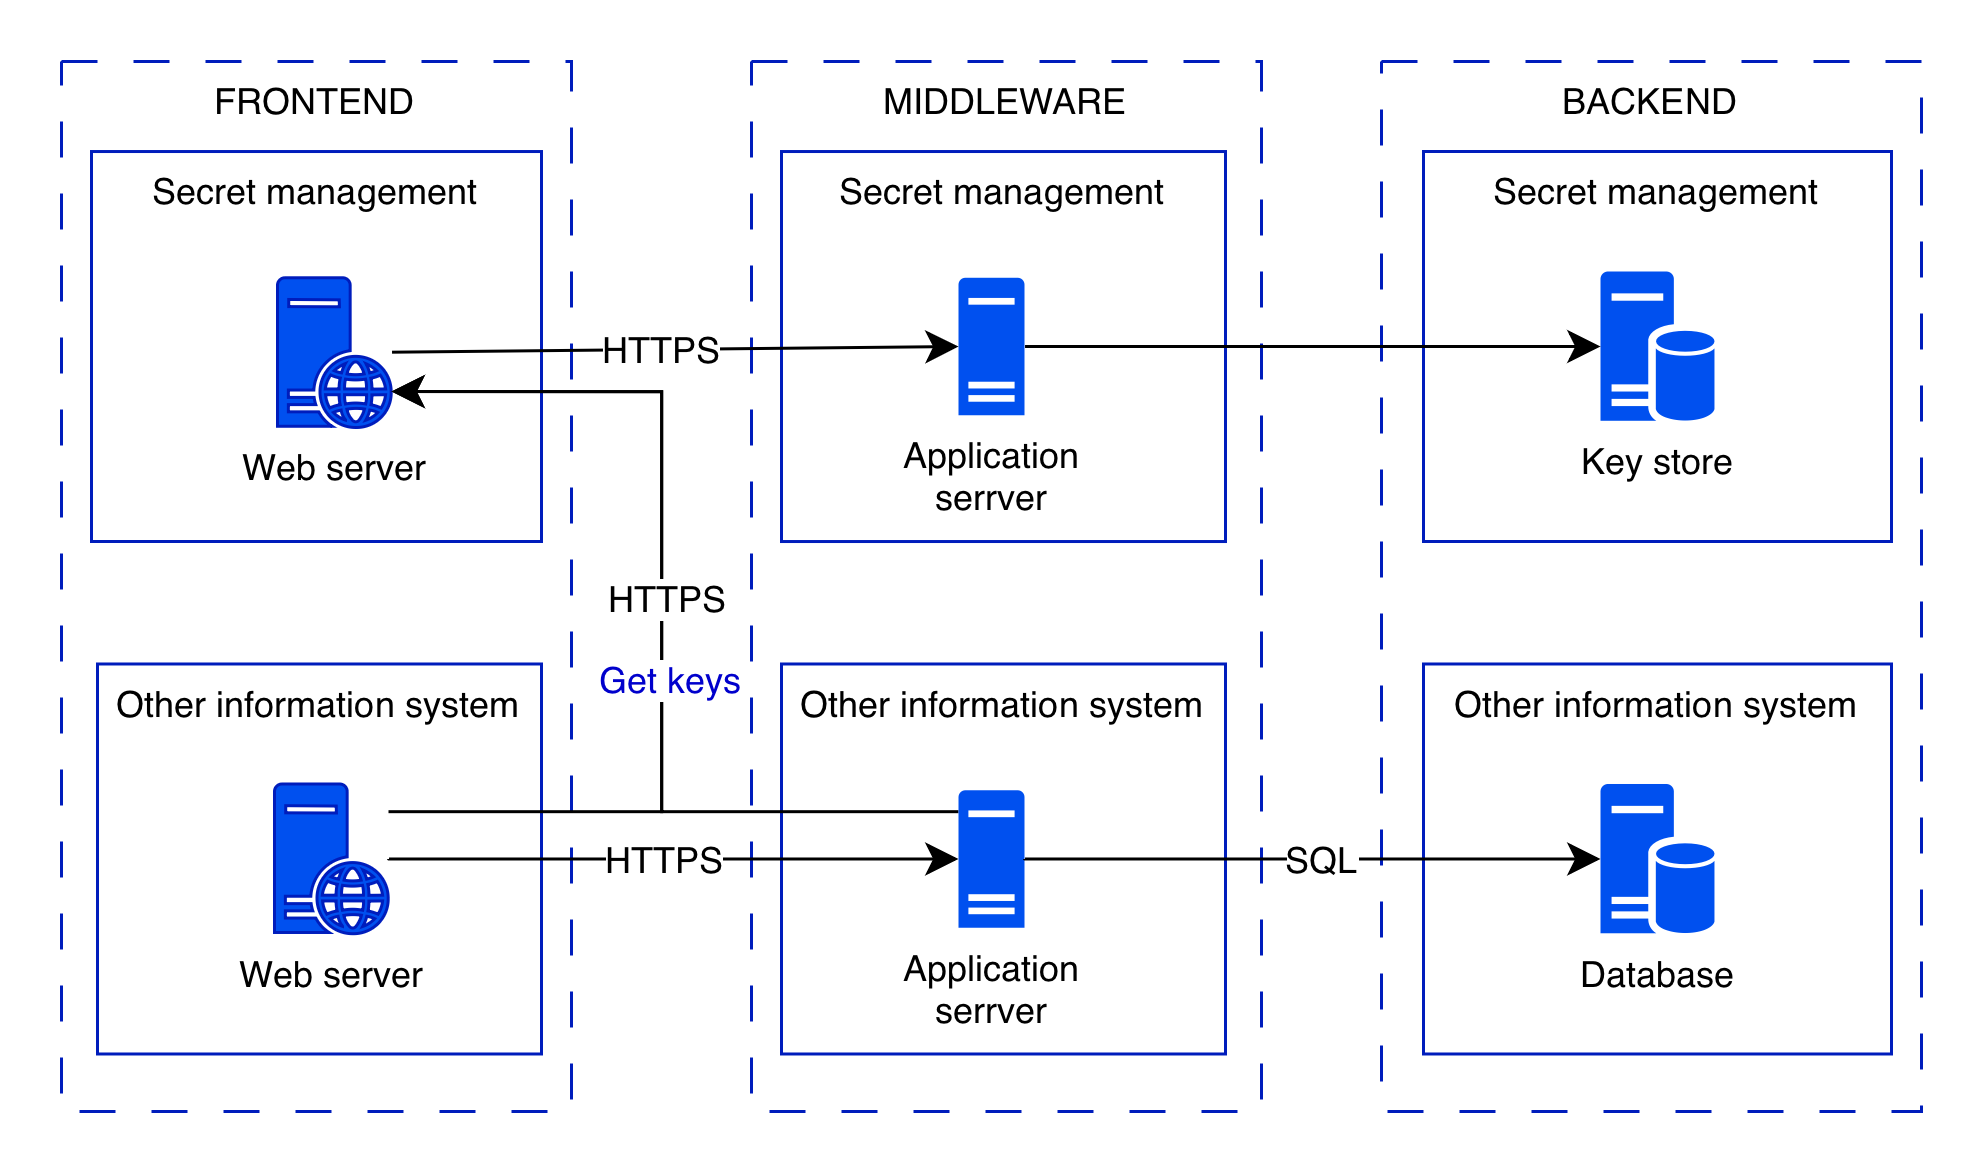

The diagram above was exported from draw.io. Its source (the exported page's mxGraphModel, read from the mxfile embedded in the PNG):
<mxGraphModel dx="1291" dy="733" grid="1" gridSize="10" guides="1" tooltips="1" connect="1" arrows="1" fold="1" page="1" pageScale="1" pageWidth="827" pageHeight="1169" math="0" shadow="0">
  <root>
    <mxCell id="0" />
    <mxCell id="1" parent="0" />
    <mxCell id="Q1D8YT9ybOttsPVp8cSY-2" value="" style="whiteSpace=wrap;html=1;fillColor=none;strokeColor=none;movable=1;resizable=1;rotatable=1;deletable=1;editable=1;locked=0;connectable=1;" vertex="1" parent="1">
      <mxGeometry x="-130" y="500" width="660" height="390" as="geometry" />
    </mxCell>
    <mxCell id="YFAS7umwwT-x7tRFvmlc-12" value="FRONTEND" style="whiteSpace=wrap;html=1;dashed=1;dashPattern=12 12;fillColor=none;fontColor=#000000;strokeColor=#001DBC;verticalAlign=top;movable=1;resizable=1;rotatable=1;deletable=1;editable=1;locked=0;connectable=1;" vertex="1" parent="1">
      <mxGeometry x="-110" y="520" width="170" height="350" as="geometry" />
    </mxCell>
    <mxCell id="Q1D8YT9ybOttsPVp8cSY-1" value="MIDDLEWARE" style="whiteSpace=wrap;html=1;dashed=1;dashPattern=12 12;fillColor=none;fontColor=#000000;strokeColor=#001DBC;verticalAlign=top;movable=1;resizable=1;rotatable=1;deletable=1;editable=1;locked=0;connectable=1;" vertex="1" parent="1">
      <mxGeometry x="120" y="520" width="170" height="350" as="geometry" />
    </mxCell>
    <mxCell id="Q1D8YT9ybOttsPVp8cSY-3" value="BACKEND" style="whiteSpace=wrap;html=1;dashed=1;dashPattern=12 12;fillColor=none;fontColor=#000000;strokeColor=#001DBC;verticalAlign=top;movable=1;resizable=1;rotatable=1;deletable=1;editable=1;locked=0;connectable=1;" vertex="1" parent="1">
      <mxGeometry x="330" y="520" width="180" height="350" as="geometry" />
    </mxCell>
    <mxCell id="YFAS7umwwT-x7tRFvmlc-14" value="Secret management" style="whiteSpace=wrap;html=1;fillColor=none;fontColor=#000000;strokeColor=#001DBC;verticalAlign=top;movable=1;resizable=1;rotatable=1;deletable=1;editable=1;locked=0;connectable=1;" vertex="1" parent="1">
      <mxGeometry x="344" y="550" width="156" height="130" as="geometry" />
    </mxCell>
    <mxCell id="YFAS7umwwT-x7tRFvmlc-8" value="Key store" style="sketch=0;aspect=fixed;pointerEvents=1;shadow=0;dashed=0;html=1;strokeColor=none;labelPosition=center;verticalLabelPosition=bottom;verticalAlign=top;align=center;fillColor=#0050ef;shape=mxgraph.mscae.enterprise.database_server;fontColor=#000000;fontFamily=Helvetica;fontSize=12;" vertex="1" parent="1">
      <mxGeometry x="403" y="590" width="38" height="50" as="geometry" />
    </mxCell>
    <mxCell id="YFAS7umwwT-x7tRFvmlc-15" value="Other information system" style="whiteSpace=wrap;html=1;fillColor=none;fontColor=#000000;strokeColor=#001DBC;verticalAlign=top;movable=1;resizable=1;rotatable=1;deletable=1;editable=1;locked=0;connectable=1;" vertex="1" parent="1">
      <mxGeometry x="344" y="720.83" width="156" height="130" as="geometry" />
    </mxCell>
    <mxCell id="YFAS7umwwT-x7tRFvmlc-16" value="Secret management" style="whiteSpace=wrap;html=1;fillColor=none;fontColor=#000000;strokeColor=#001DBC;verticalAlign=top;movable=1;resizable=1;rotatable=1;deletable=1;editable=1;locked=0;connectable=1;" vertex="1" parent="1">
      <mxGeometry x="130" y="550.01" width="148" height="130" as="geometry" />
    </mxCell>
    <mxCell id="YFAS7umwwT-x7tRFvmlc-17" value="Secret management" style="whiteSpace=wrap;html=1;fillColor=none;fontColor=#000000;strokeColor=#001DBC;verticalAlign=top;movable=1;resizable=1;rotatable=1;deletable=1;editable=1;locked=0;connectable=1;" vertex="1" parent="1">
      <mxGeometry x="-100" y="550.01" width="150" height="129.99" as="geometry" />
    </mxCell>
    <mxCell id="YFAS7umwwT-x7tRFvmlc-30" value="" style="edgeStyle=none;curved=1;rounded=0;orthogonalLoop=1;jettySize=auto;html=1;fontSize=12;startSize=8;endSize=8;strokeColor=light-dark(#000000,#000000);align=center;verticalAlign=middle;fontFamily=Helvetica;fontColor=default;labelBackgroundColor=default;endArrow=classic;entryX=0;entryY=0.5;entryDx=0;entryDy=0;entryPerimeter=0;" edge="1" parent="1" source="YFAS7umwwT-x7tRFvmlc-10" target="YFAS7umwwT-x7tRFvmlc-11">
      <mxGeometry relative="1" as="geometry">
        <mxPoint x="170" y="610" as="targetPoint" />
      </mxGeometry>
    </mxCell>
    <mxCell id="YFAS7umwwT-x7tRFvmlc-31" value="HTTPS" style="edgeLabel;html=1;align=center;verticalAlign=middle;resizable=0;points=[];fontSize=12;fontFamily=Helvetica;fontColor=light-dark(#000000,#000000);labelBackgroundColor=light-dark(#FFFFFF,#FFFFFF);fillColor=none;gradientColor=none;" vertex="1" connectable="0" parent="YFAS7umwwT-x7tRFvmlc-30">
      <mxGeometry relative="1" as="geometry">
        <mxPoint x="-5" y="-1" as="offset" />
      </mxGeometry>
    </mxCell>
    <mxCell id="YFAS7umwwT-x7tRFvmlc-10" value="Web server" style="sketch=0;aspect=fixed;pointerEvents=1;shadow=0;dashed=0;html=1;strokeColor=#001DBC;labelPosition=center;verticalLabelPosition=bottom;verticalAlign=top;align=center;fillColor=#0050ef;shape=mxgraph.mscae.enterprise.web_server;fontColor=#000000;" vertex="1" parent="1">
      <mxGeometry x="-38" y="592.09" width="38" height="50" as="geometry" />
    </mxCell>
    <mxCell id="YFAS7umwwT-x7tRFvmlc-11" value="Application&lt;div&gt;serrver&lt;/div&gt;" style="sketch=0;aspect=fixed;pointerEvents=1;shadow=0;dashed=0;html=1;strokeColor=none;labelPosition=center;verticalLabelPosition=bottom;verticalAlign=top;align=center;fillColor=#0050ef;shape=mxgraph.mscae.enterprise.server_generic;fontColor=#000000;" vertex="1" parent="1">
      <mxGeometry x="189" y="592.09" width="22" height="45.83" as="geometry" />
    </mxCell>
    <mxCell id="YFAS7umwwT-x7tRFvmlc-18" value="Database" style="sketch=0;aspect=fixed;pointerEvents=1;shadow=0;dashed=0;html=1;strokeColor=none;labelPosition=center;verticalLabelPosition=bottom;verticalAlign=top;align=center;fillColor=#0050ef;shape=mxgraph.mscae.enterprise.database_server;fontColor=#000000;fontFamily=Helvetica;fontSize=12;" vertex="1" parent="1">
      <mxGeometry x="403" y="760.83" width="38" height="50" as="geometry" />
    </mxCell>
    <mxCell id="YFAS7umwwT-x7tRFvmlc-19" value="Other information system" style="whiteSpace=wrap;html=1;fillColor=none;fontColor=#000000;strokeColor=#001DBC;verticalAlign=top;movable=1;resizable=1;rotatable=1;deletable=1;editable=1;locked=0;connectable=1;" vertex="1" parent="1">
      <mxGeometry x="130" y="720.83" width="148" height="130" as="geometry" />
    </mxCell>
    <mxCell id="YFAS7umwwT-x7tRFvmlc-20" value="Other information system" style="whiteSpace=wrap;html=1;fillColor=none;fontColor=#000000;strokeColor=#001DBC;verticalAlign=top;movable=1;resizable=1;rotatable=1;deletable=1;editable=1;locked=0;connectable=1;" vertex="1" parent="1">
      <mxGeometry x="-98" y="720.83" width="148" height="130" as="geometry" />
    </mxCell>
    <mxCell id="YFAS7umwwT-x7tRFvmlc-23" style="edgeStyle=none;curved=1;rounded=0;orthogonalLoop=1;jettySize=auto;html=1;entryX=0;entryY=0.5;entryDx=0;entryDy=0;entryPerimeter=0;fontSize=12;startSize=8;endSize=8;strokeColor=light-dark(#000000,#000000);" edge="1" parent="1" source="YFAS7umwwT-x7tRFvmlc-22" target="YFAS7umwwT-x7tRFvmlc-21">
      <mxGeometry relative="1" as="geometry" />
    </mxCell>
    <mxCell id="YFAS7umwwT-x7tRFvmlc-24" value="HTTPS" style="edgeLabel;html=1;align=center;verticalAlign=middle;resizable=0;points=[];fontSize=12;labelBackgroundColor=light-dark(#FFFFFF,#FFFFFF);fontColor=light-dark(#000000,#000000);" vertex="1" connectable="0" parent="YFAS7umwwT-x7tRFvmlc-23">
      <mxGeometry relative="1" as="geometry">
        <mxPoint x="-4" as="offset" />
      </mxGeometry>
    </mxCell>
    <mxCell id="YFAS7umwwT-x7tRFvmlc-32" style="edgeStyle=orthogonalEdgeStyle;rounded=0;orthogonalLoop=1;jettySize=auto;html=1;fontSize=12;startSize=8;endSize=8;strokeColor=light-dark(#000000,#0000CC);align=center;verticalAlign=middle;fontFamily=Helvetica;fontColor=default;labelBackgroundColor=default;endArrow=classic;" edge="1" parent="1" source="YFAS7umwwT-x7tRFvmlc-21">
      <mxGeometry relative="1" as="geometry">
        <mxPoint y="630" as="targetPoint" />
        <Array as="points">
          <mxPoint x="90" y="770" />
          <mxPoint x="90" y="630" />
        </Array>
      </mxGeometry>
    </mxCell>
    <mxCell id="YFAS7umwwT-x7tRFvmlc-21" value="Application&lt;div&gt;serrver&lt;/div&gt;" style="sketch=0;aspect=fixed;pointerEvents=1;shadow=0;dashed=0;html=1;strokeColor=none;labelPosition=center;verticalLabelPosition=bottom;verticalAlign=top;align=center;fillColor=#0050ef;shape=mxgraph.mscae.enterprise.server_generic;fontColor=#000000;labelBackgroundColor=none;" vertex="1" parent="1">
      <mxGeometry x="189" y="762.9200000000001" width="22" height="45.83" as="geometry" />
    </mxCell>
    <mxCell id="YFAS7umwwT-x7tRFvmlc-33" style="edgeStyle=orthogonalEdgeStyle;rounded=0;orthogonalLoop=1;jettySize=auto;html=1;fontSize=12;startSize=8;endSize=8;strokeColor=light-dark(#000000,#000000);align=center;verticalAlign=middle;fontFamily=Helvetica;fontColor=default;labelBackgroundColor=default;endArrow=classic;" edge="1" parent="1" source="YFAS7umwwT-x7tRFvmlc-22">
      <mxGeometry relative="1" as="geometry">
        <mxPoint y="630" as="targetPoint" />
        <mxPoint x="199" y="780" as="sourcePoint" />
        <Array as="points">
          <mxPoint x="90" y="770" />
          <mxPoint x="90" y="630" />
        </Array>
      </mxGeometry>
    </mxCell>
    <mxCell id="YFAS7umwwT-x7tRFvmlc-34" value="HTTPS" style="edgeLabel;html=1;align=center;verticalAlign=middle;resizable=0;points=[];fontSize=12;fontFamily=Helvetica;fontColor=light-dark(#000000,#000000);labelBackgroundColor=light-dark(#FFFFFF,#FFFFFF);fillColor=none;gradientColor=none;" vertex="1" connectable="0" parent="YFAS7umwwT-x7tRFvmlc-33">
      <mxGeometry x="0.008" y="-1" relative="1" as="geometry">
        <mxPoint as="offset" />
      </mxGeometry>
    </mxCell>
    <mxCell id="YFAS7umwwT-x7tRFvmlc-35" value="Get keys" style="edgeLabel;html=1;align=center;verticalAlign=middle;resizable=0;points=[];fontSize=12;fontFamily=Helvetica;fontColor=light-dark(#0000CC,#009900);labelBackgroundColor=light-dark(#FFFFFF,#FFFFFF);fillColor=none;gradientColor=none;" vertex="1" connectable="0" parent="YFAS7umwwT-x7tRFvmlc-33">
      <mxGeometry x="-0.1548" y="-2" relative="1" as="geometry">
        <mxPoint as="offset" />
      </mxGeometry>
    </mxCell>
    <mxCell id="YFAS7umwwT-x7tRFvmlc-22" value="Web server" style="sketch=0;aspect=fixed;pointerEvents=1;shadow=0;dashed=0;html=1;strokeColor=#001DBC;labelPosition=center;verticalLabelPosition=bottom;verticalAlign=top;align=center;fillColor=#0050ef;shape=mxgraph.mscae.enterprise.web_server;fontColor=#000000;" vertex="1" parent="1">
      <mxGeometry x="-39" y="760.83" width="38" height="50" as="geometry" />
    </mxCell>
    <mxCell id="YFAS7umwwT-x7tRFvmlc-36" style="edgeStyle=none;curved=1;rounded=0;orthogonalLoop=1;jettySize=auto;html=1;entryX=0;entryY=0.5;entryDx=0;entryDy=0;entryPerimeter=0;fontSize=12;startSize=8;endSize=8;strokeColor=light-dark(#000000,#000000);align=center;verticalAlign=middle;fontFamily=Helvetica;fontColor=default;labelBackgroundColor=default;endArrow=classic;" edge="1" parent="1" source="YFAS7umwwT-x7tRFvmlc-11" target="YFAS7umwwT-x7tRFvmlc-8">
      <mxGeometry relative="1" as="geometry" />
    </mxCell>
    <mxCell id="YFAS7umwwT-x7tRFvmlc-37" style="edgeStyle=none;curved=1;rounded=0;orthogonalLoop=1;jettySize=auto;html=1;entryX=0;entryY=0.5;entryDx=0;entryDy=0;entryPerimeter=0;fontSize=12;startSize=8;endSize=8;strokeColor=light-dark(#000000,#000000);align=center;verticalAlign=middle;fontFamily=Helvetica;fontColor=default;labelBackgroundColor=default;endArrow=classic;" edge="1" parent="1" source="YFAS7umwwT-x7tRFvmlc-21" target="YFAS7umwwT-x7tRFvmlc-18">
      <mxGeometry relative="1" as="geometry" />
    </mxCell>
    <mxCell id="YFAS7umwwT-x7tRFvmlc-38" value="SQL" style="edgeLabel;html=1;align=center;verticalAlign=middle;resizable=0;points=[];fontSize=12;fontFamily=Helvetica;fontColor=light-dark(#000000,#000000);labelBackgroundColor=light-dark(#FFFFFF,#FFFFFF);fillColor=none;gradientColor=none;" vertex="1" connectable="0" parent="YFAS7umwwT-x7tRFvmlc-37">
      <mxGeometry x="0.4005" y="-1" relative="1" as="geometry">
        <mxPoint x="-36" y="-1" as="offset" />
      </mxGeometry>
    </mxCell>
  </root>
</mxGraphModel>